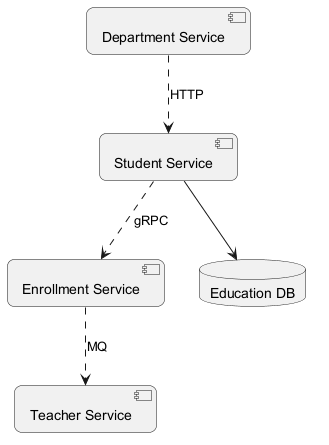

The diagram above was rendered by PlantUML. Its source (embedded in the PNG):
@startuml
skinparam backgroundColor #FFFFFF
skinparam roundCorner 15
component "Enrollment Service" as C_EnrollmentService
component "Department Service" as C_DepartmentService
component "Student Service" as C_StudentService
component "Teacher Service" as C_TeacherService
database "Education DB" as DB_education
C_StudentService --> DB_education
C_StudentService ..> C_EnrollmentService : gRPC
C_EnrollmentService ..> C_TeacherService : MQ
C_DepartmentService ..> C_StudentService : HTTP
@enduml